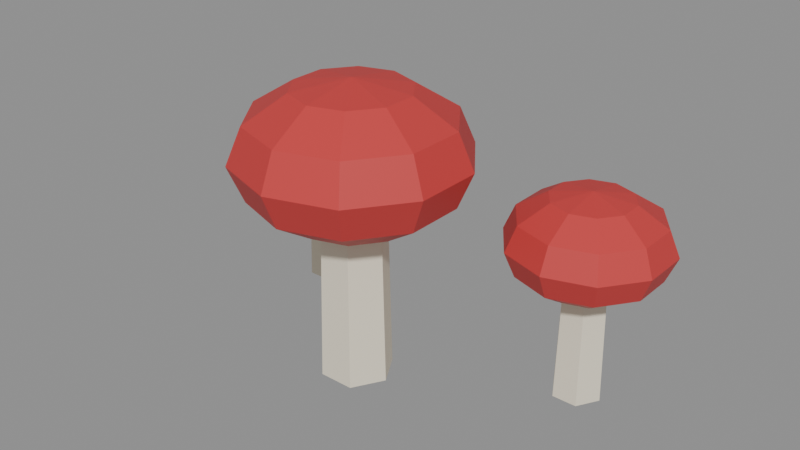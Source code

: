 # Source: prop_mushroom.blend  (saved by Blender 5.2.45; exported with 4.5.12 LTS)
import bpy
from mathutils import Matrix  # noqa: F401  (used for matrix-valued properties, if any)

bpy.ops.wm.read_factory_settings(use_empty=True)
scene = bpy.context.scene
scene.name = 'Scene'

# ---- materials (node trees are filled in below, after node groups)
mat_mstem = bpy.data.materials.new('mstem')
mat_mcap = bpy.data.materials.new('mcap')

# ---- material node trees
mat_mstem.use_nodes = True; mat_mstem.node_tree.nodes.clear()
_N = mat_mstem.node_tree.nodes; _L = mat_mstem.node_tree.links
n0 = _N.new('ShaderNodeBsdfPrincipled'); n0.name = 'Principled BSDF'; n0.location = (-200, 100)
n0.inputs[0].default_value = (0.8632, 0.7913, 0.6308, 1.0)
n0.inputs[2].default_value = 0.8
n0.inputs[10].default_value = 0.005
n1 = _N.new('ShaderNodeOutputMaterial'); n1.name = 'Material Output'; n1.location = (200, 100)
_L.new(n0.outputs[0], n1.inputs[0])
n1.is_active_output = True
mat_mcap.use_nodes = True; mat_mcap.node_tree.nodes.clear()
_N = mat_mcap.node_tree.nodes; _L = mat_mcap.node_tree.links
n0 = _N.new('ShaderNodeBsdfPrincipled'); n0.name = 'Principled BSDF'; n0.location = (-200, 100)
n0.inputs[0].default_value = (0.5776, 0.04231, 0.04231, 1.0)
n0.inputs[2].default_value = 0.6
n0.inputs[10].default_value = 0.005
n1 = _N.new('ShaderNodeOutputMaterial'); n1.name = 'Material Output'; n1.location = (200, 100)
_L.new(n0.outputs[0], n1.inputs[0])
n1.is_active_output = True

# ---- meshes
me_stem = bpy.data.meshes.new('stem')
me_stem.from_pydata([(0.035, 0.0, 0.0), (0.0175, 0.03031, 0.0), (-0.0175, 0.03031, 0.0), (-0.035, 4.286e-18, 0.0), (-0.0175, -0.03031, 0.0), (0.0175, -0.03031, 0.0), (0.03, 0.0, 0.22), (0.015, 0.02598, 0.22), (-0.015, 0.02598, 0.22), (-0.03, 3.674e-18, 0.22), (-0.015, -0.02598, 0.22), (0.015, -0.02598, 0.22), (6.209e-10, 0.0, 0.0), (-3.104e-10, 0.0, 0.22)], [], [(0, 1, 7, 6), (1, 2, 8, 7), (2, 3, 9, 8), (3, 4, 10, 9), (4, 5, 11, 10), (5, 0, 6, 11), (12, 1, 0), (12, 2, 1), (12, 3, 2), (12, 4, 3), (12, 5, 4), (12, 0, 5), (6, 7, 13), (7, 8, 13), (8, 9, 13), (9, 10, 13), (10, 11, 13), (11, 6, 13)])
me_stem.materials.append(mat_mstem)
me_stem.update()
me_cap = bpy.data.meshes.new('cap')
me_cap.from_pydata([(0.0, 0.0, 0.29), (0.0, 0.055, 0.2806), (0.0, 0.11, 0.22), (0.0, 0.055, 0.1594), (0.0, 0.0, 0.15), (0.03233, 0.0445, 0.2806), (0.05599, 0.07707, 0.255), (0.06466, 0.08899, 0.22), (0.05599, 0.07707, 0.185), (0.03233, 0.0445, 0.1594), (0.05231, 0.017, 0.2806), (0.0906, 0.02944, 0.255), (0.1046, 0.03399, 0.22), (0.0906, 0.02944, 0.185), (0.05231, 0.017, 0.1594), (0.05231, -0.017, 0.2806), (0.0906, -0.02944, 0.255), (0.1046, -0.03399, 0.22), (0.0906, -0.02944, 0.185), (0.05231, -0.017, 0.1594), (0.03233, -0.0445, 0.2806), (0.05599, -0.07707, 0.255), (0.06466, -0.08899, 0.22), (0.05599, -0.07707, 0.185), (0.03233, -0.0445, 0.1594), (3.278e-09, -0.055, 0.2806), (3.278e-09, -0.09526, 0.255), (6.557e-09, -0.11, 0.22), (3.278e-09, -0.09526, 0.185), (3.278e-09, -0.055, 0.1594), (-0.03233, -0.0445, 0.2806), (-0.05599, -0.07707, 0.255), (-0.06466, -0.08899, 0.22), (-0.05599, -0.07707, 0.185), (-0.03233, -0.0445, 0.1594), (-0.05231, -0.017, 0.2806), (-0.0906, -0.02944, 0.255), (-0.1046, -0.03399, 0.22), (-0.0906, -0.02944, 0.185), (-0.05231, -0.017, 0.1594), (-0.05231, 0.017, 0.2806), (-0.0906, 0.02944, 0.255), (-0.1046, 0.03399, 0.22), (-0.0906, 0.02944, 0.185), (-0.05231, 0.017, 0.1594), (-0.03233, 0.0445, 0.2806), (-0.05599, 0.07707, 0.255), (-0.06466, 0.08899, 0.22), (-0.05599, 0.07707, 0.185), (-0.03233, 0.0445, 0.1594), (-3.278e-09, 0.09526, 0.255), (-3.278e-09, 0.09526, 0.185)], [], [(3, 51, 8, 9), (2, 50, 6, 7), (1, 0, 5), (4, 3, 9), (51, 2, 7, 8), (50, 1, 5, 6), (4, 9, 14), (8, 7, 12, 13), (6, 5, 10, 11), (9, 8, 13, 14), (7, 6, 11, 12), (5, 0, 10), (4, 14, 19), (13, 12, 17, 18), (11, 10, 15, 16), (14, 13, 18, 19), (12, 11, 16, 17), (10, 0, 15), (4, 19, 24), (18, 17, 22, 23), (16, 15, 20, 21), (19, 18, 23, 24), (17, 16, 21, 22), (15, 0, 20), (23, 22, 27, 28), (21, 20, 25, 26), (24, 23, 28, 29), (22, 21, 26, 27), (20, 0, 25), (4, 24, 29), (26, 25, 30, 31), (29, 28, 33, 34), (27, 26, 31, 32), (25, 0, 30), (4, 29, 34), (28, 27, 32, 33), (34, 33, 38, 39), (32, 31, 36, 37), (30, 0, 35), (4, 34, 39), (33, 32, 37, 38), (31, 30, 35, 36), (39, 38, 43, 44), (37, 36, 41, 42), (35, 0, 40), (4, 39, 44), (38, 37, 42, 43), (36, 35, 40, 41), (44, 43, 48, 49), (42, 41, 46, 47), (40, 0, 45), (4, 44, 49), (43, 42, 47, 48), (41, 40, 45, 46), (49, 48, 51, 3), (47, 46, 50, 2), (45, 0, 1), (4, 49, 3), (48, 47, 2, 51), (46, 45, 1, 50)])
me_cap.materials.append(mat_mcap)
me_cap.update()
me_stem_001 = bpy.data.meshes.new('stem.001')
me_stem_001.from_pydata([(0.2045, 0.1, 0.0), (0.1923, 0.1212, 0.0), (0.1678, 0.1212, 0.0), (0.1555, 0.1, 0.0), (0.1678, 0.07878, 0.0), (0.1923, 0.07878, 0.0), (0.201, 0.1, 0.154), (0.1905, 0.1182, 0.154), (0.1695, 0.1182, 0.154), (0.159, 0.1, 0.154), (0.1695, 0.08181, 0.154), (0.1905, 0.08181, 0.154), (0.18, 0.1, 0.0), (0.18, 0.1, 0.154)], [], [(0, 1, 7, 6), (1, 2, 8, 7), (2, 3, 9, 8), (3, 4, 10, 9), (4, 5, 11, 10), (5, 0, 6, 11), (12, 1, 0), (12, 2, 1), (12, 3, 2), (12, 4, 3), (12, 5, 4), (12, 0, 5), (6, 7, 13), (7, 8, 13), (8, 9, 13), (9, 10, 13), (10, 11, 13), (11, 6, 13)])
me_stem_001.materials.append(mat_mstem)
me_stem_001.update()
me_cap_001 = bpy.data.meshes.new('cap.001')
me_cap_001.from_pydata([(0.18, 0.1, 0.203), (0.18, 0.1385, 0.1964), (0.18, 0.177, 0.154), (0.18, 0.1385, 0.1116), (0.18, 0.1, 0.105), (0.2026, 0.1311, 0.1964), (0.2192, 0.1539, 0.1785), (0.2253, 0.1623, 0.154), (0.2192, 0.1539, 0.1295), (0.2026, 0.1311, 0.1116), (0.2166, 0.1119, 0.1964), (0.2434, 0.1206, 0.1785), (0.2532, 0.1238, 0.154), (0.2434, 0.1206, 0.1295), (0.2166, 0.1119, 0.1116), (0.2166, 0.0881, 0.1964), (0.2434, 0.07939, 0.1785), (0.2532, 0.07621, 0.154), (0.2434, 0.07939, 0.1295), (0.2166, 0.0881, 0.1116), (0.2026, 0.06885, 0.1964), (0.2192, 0.04605, 0.1785), (0.2253, 0.03771, 0.154), (0.2192, 0.04605, 0.1295), (0.2026, 0.06885, 0.1116), (0.18, 0.0615, 0.1964), (0.18, 0.03332, 0.1785), (0.18, 0.023, 0.154), (0.18, 0.03332, 0.1295), (0.18, 0.0615, 0.1116), (0.1574, 0.06885, 0.1964), (0.1408, 0.04605, 0.1785), (0.1347, 0.03771, 0.154), (0.1408, 0.04605, 0.1295), (0.1574, 0.06885, 0.1116), (0.1434, 0.0881, 0.1964), (0.1166, 0.07939, 0.1785), (0.1068, 0.07621, 0.154), (0.1166, 0.07939, 0.1295), (0.1434, 0.0881, 0.1116), (0.1434, 0.1119, 0.1964), (0.1166, 0.1206, 0.1785), (0.1068, 0.1238, 0.154), (0.1166, 0.1206, 0.1295), (0.1434, 0.1119, 0.1116), (0.1574, 0.1311, 0.1964), (0.1408, 0.1539, 0.1785), (0.1347, 0.1623, 0.154), (0.1408, 0.1539, 0.1295), (0.1574, 0.1311, 0.1116), (0.18, 0.1667, 0.1785), (0.18, 0.1667, 0.1295)], [], [(3, 51, 8, 9), (2, 50, 6, 7), (1, 0, 5), (4, 3, 9), (51, 2, 7, 8), (50, 1, 5, 6), (4, 9, 14), (8, 7, 12, 13), (6, 5, 10, 11), (9, 8, 13, 14), (7, 6, 11, 12), (5, 0, 10), (4, 14, 19), (13, 12, 17, 18), (11, 10, 15, 16), (14, 13, 18, 19), (12, 11, 16, 17), (10, 0, 15), (4, 19, 24), (18, 17, 22, 23), (16, 15, 20, 21), (19, 18, 23, 24), (17, 16, 21, 22), (15, 0, 20), (23, 22, 27, 28), (21, 20, 25, 26), (24, 23, 28, 29), (22, 21, 26, 27), (20, 0, 25), (4, 24, 29), (26, 25, 30, 31), (29, 28, 33, 34), (27, 26, 31, 32), (25, 0, 30), (4, 29, 34), (28, 27, 32, 33), (34, 33, 38, 39), (32, 31, 36, 37), (30, 0, 35), (4, 34, 39), (33, 32, 37, 38), (31, 30, 35, 36), (39, 38, 43, 44), (37, 36, 41, 42), (35, 0, 40), (4, 39, 44), (38, 37, 42, 43), (36, 35, 40, 41), (44, 43, 48, 49), (42, 41, 46, 47), (40, 0, 45), (4, 44, 49), (43, 42, 47, 48), (41, 40, 45, 46), (49, 48, 51, 3), (47, 46, 50, 2), (45, 0, 1), (4, 49, 3), (48, 47, 2, 51), (46, 45, 1, 50)])
me_cap_001.materials.append(mat_mcap)
me_cap_001.update()
me_stem_002 = bpy.data.meshes.new('stem.002')
me_stem_002.from_pydata([(-0.1308, 0.12, 0.0), (-0.1404, 0.1367, 0.0), (-0.1596, 0.1367, 0.0), (-0.1693, 0.12, 0.0), (-0.1596, 0.1033, 0.0), (-0.1404, 0.1033, 0.0), (-0.1335, 0.12, 0.121), (-0.1418, 0.1343, 0.121), (-0.1583, 0.1343, 0.121), (-0.1665, 0.12, 0.121), (-0.1583, 0.1057, 0.121), (-0.1418, 0.1057, 0.121), (-0.15, 0.12, 0.0), (-0.15, 0.12, 0.121)], [], [(0, 1, 7, 6), (1, 2, 8, 7), (2, 3, 9, 8), (3, 4, 10, 9), (4, 5, 11, 10), (5, 0, 6, 11), (12, 1, 0), (12, 2, 1), (12, 3, 2), (12, 4, 3), (12, 5, 4), (12, 0, 5), (6, 7, 13), (7, 8, 13), (8, 9, 13), (9, 10, 13), (10, 11, 13), (11, 6, 13)])
me_stem_002.materials.append(mat_mstem)
me_stem_002.update()
me_cap_002 = bpy.data.meshes.new('cap.002')
me_cap_002.from_pydata([(-0.15, 0.12, 0.1595), (-0.15, 0.1503, 0.1543), (-0.15, 0.1805, 0.121), (-0.15, 0.1503, 0.08766), (-0.15, 0.12, 0.0825), (-0.1322, 0.1445, 0.1543), (-0.1192, 0.1624, 0.1402), (-0.1144, 0.1689, 0.121), (-0.1192, 0.1624, 0.1018), (-0.1322, 0.1445, 0.08766), (-0.1212, 0.1293, 0.1543), (-0.1002, 0.1362, 0.1402), (-0.09246, 0.1387, 0.121), (-0.1002, 0.1362, 0.1018), (-0.1212, 0.1293, 0.08766), (-0.1212, 0.1107, 0.1543), (-0.1002, 0.1038, 0.1402), (-0.09246, 0.1013, 0.121), (-0.1002, 0.1038, 0.1018), (-0.1212, 0.1107, 0.08766), (-0.1322, 0.09553, 0.1543), (-0.1192, 0.07761, 0.1402), (-0.1144, 0.07105, 0.121), (-0.1192, 0.07761, 0.1018), (-0.1322, 0.09553, 0.08766), (-0.15, 0.08975, 0.1543), (-0.15, 0.06761, 0.1402), (-0.15, 0.0595, 0.121), (-0.15, 0.06761, 0.1018), (-0.15, 0.08975, 0.08766), (-0.1678, 0.09553, 0.1543), (-0.1808, 0.07761, 0.1402), (-0.1856, 0.07105, 0.121), (-0.1808, 0.07761, 0.1018), (-0.1678, 0.09553, 0.08766), (-0.1788, 0.1107, 0.1543), (-0.1998, 0.1038, 0.1402), (-0.2075, 0.1013, 0.121), (-0.1998, 0.1038, 0.1018), (-0.1788, 0.1107, 0.08766), (-0.1788, 0.1293, 0.1543), (-0.1998, 0.1362, 0.1402), (-0.2075, 0.1387, 0.121), (-0.1998, 0.1362, 0.1018), (-0.1788, 0.1293, 0.08766), (-0.1678, 0.1445, 0.1543), (-0.1808, 0.1624, 0.1402), (-0.1856, 0.1689, 0.121), (-0.1808, 0.1624, 0.1018), (-0.1678, 0.1445, 0.08766), (-0.15, 0.1724, 0.1402), (-0.15, 0.1724, 0.1018)], [], [(3, 51, 8, 9), (2, 50, 6, 7), (1, 0, 5), (4, 3, 9), (51, 2, 7, 8), (50, 1, 5, 6), (4, 9, 14), (8, 7, 12, 13), (6, 5, 10, 11), (9, 8, 13, 14), (7, 6, 11, 12), (5, 0, 10), (4, 14, 19), (13, 12, 17, 18), (11, 10, 15, 16), (14, 13, 18, 19), (12, 11, 16, 17), (10, 0, 15), (4, 19, 24), (18, 17, 22, 23), (16, 15, 20, 21), (19, 18, 23, 24), (17, 16, 21, 22), (15, 0, 20), (23, 22, 27, 28), (21, 20, 25, 26), (24, 23, 28, 29), (22, 21, 26, 27), (20, 0, 25), (4, 24, 29), (26, 25, 30, 31), (29, 28, 33, 34), (27, 26, 31, 32), (25, 0, 30), (4, 29, 34), (28, 27, 32, 33), (34, 33, 38, 39), (32, 31, 36, 37), (30, 0, 35), (4, 34, 39), (33, 32, 37, 38), (31, 30, 35, 36), (39, 38, 43, 44), (37, 36, 41, 42), (35, 0, 40), (4, 39, 44), (38, 37, 42, 43), (36, 35, 40, 41), (44, 43, 48, 49), (42, 41, 46, 47), (40, 0, 45), (4, 44, 49), (43, 42, 47, 48), (41, 40, 45, 46), (49, 48, 51, 3), (47, 46, 50, 2), (45, 0, 1), (4, 49, 3), (48, 47, 2, 51), (46, 45, 1, 50)])
me_cap_002.materials.append(mat_mcap)
me_cap_002.update()

# ---- objects
ob_stem = bpy.data.objects.new('stem', me_stem)
ob_cap = bpy.data.objects.new('cap', me_cap)
ob_stem_001 = bpy.data.objects.new('stem.001', me_stem_001)
ob_cap_001 = bpy.data.objects.new('cap.001', me_cap_001)
ob_stem_002 = bpy.data.objects.new('stem.002', me_stem_002)
ob_cap_002 = bpy.data.objects.new('cap.002', me_cap_002)

# ---- transforms, parenting, visibility, modifiers, constraints
ob_stem.location = (0.0, 0.0, 0.0)
ob_cap.location = (0.0, 0.0, 0.0)
ob_stem_001.location = (0.0, 0.0, 0.0)
ob_cap_001.location = (0.0, 0.0, 0.0)
ob_stem_002.location = (0.0, 0.0, 0.0)
ob_cap_002.location = (0.0, 0.0, 0.0)

# ---- collection membership
scene.collection.objects.link(ob_stem)
scene.collection.objects.link(ob_cap)
scene.collection.objects.link(ob_stem_001)
scene.collection.objects.link(ob_cap_001)
scene.collection.objects.link(ob_stem_002)
scene.collection.objects.link(ob_cap_002)

# ---- scene / render settings (as saved in the file)
scene.frame_start = 1; scene.frame_end = 250; scene.frame_set(1)
scene.render.engine = 'BLENDER_EEVEE_NEXT'
scene.render.fps = 30
scene.render.bake_bias = 0.0
scene.render.bake_samples = 0
scene.render.compositor_device = 'GPU'
scene.eevee.use_volume_custom_range = False
scene.eevee.fast_gi_thickness_near = 0.1
scene.eevee.fast_gi_thickness_far = 0.0
scene.eevee.ray_tracing_options.screen_trace_thickness = 0.1
bpy.context.view_layer.update()

# ---- added for rendering (the .blend has no active camera and no usable light): camera, sun + grey world if the file has none
cam_auto = bpy.data.cameras.new('AutoCamera')
cam_auto.lens = 50.0
cam_auto.sensor_width = 36.0
cam_auto.clip_end = 1000.0
ob_auto_camera = bpy.data.objects.new('AutoCamera', cam_auto)
scene.collection.objects.link(ob_auto_camera)
ob_auto_camera.location = (0.593793, -0.649886, 0.601757)
ob_auto_camera.rotation_euler = (1.09748, -7.21219e-08, 0.694738)
scene.camera = ob_auto_camera
light_auto_sun = bpy.data.lights.new('AutoSun', 'SUN')
light_auto_sun.energy = 3.0
light_auto_sun.angle = 0.0523599
ob_auto_sun = bpy.data.objects.new('AutoSun', light_auto_sun)
scene.collection.objects.link(ob_auto_sun)
ob_auto_sun.rotation_euler = (0.872665, 0.174533, 0.523599)
if scene.world is None:
    world_auto = bpy.data.worlds.new('AutoWorld')
    world_auto.color = (0.3, 0.3, 0.3)
    scene.world = world_auto
bpy.context.view_layer.update()
